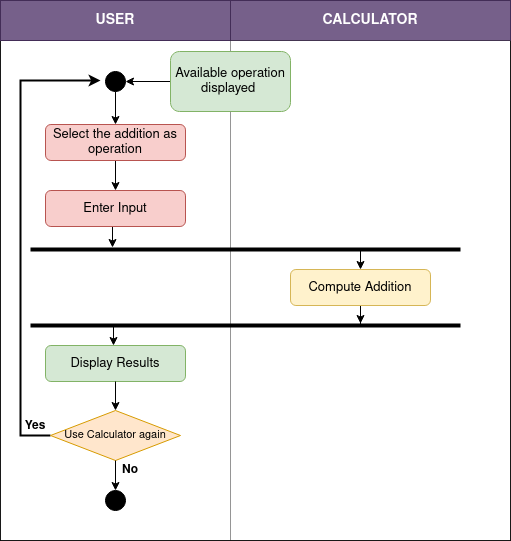

The diagram above was exported from draw.io. Its source (the exported page's mxGraphModel, read from the mxfile embedded in the PNG):
<mxGraphModel dx="1030" dy="568" grid="1" gridSize="10" guides="1" tooltips="1" connect="1" arrows="1" fold="1" page="1" pageScale="1" pageWidth="827" pageHeight="1169" math="0" shadow="0">
  <root>
    <mxCell id="0" />
    <mxCell id="1" parent="0" />
    <mxCell id="X6J6vo7QTmYWiPh1ibM0-2" value="" style="rounded=0;whiteSpace=wrap;html=1;container=1;" parent="1" vertex="1">
      <mxGeometry x="40" y="30" width="510" height="540" as="geometry" />
    </mxCell>
    <mxCell id="X6J6vo7QTmYWiPh1ibM0-6" value="" style="rounded=0;whiteSpace=wrap;html=1;opacity=25;" parent="X6J6vo7QTmYWiPh1ibM0-2" vertex="1">
      <mxGeometry y="40" width="230" height="500" as="geometry" />
    </mxCell>
    <mxCell id="X6J6vo7QTmYWiPh1ibM0-41" style="edgeStyle=orthogonalEdgeStyle;rounded=0;orthogonalLoop=1;jettySize=auto;html=1;entryX=0.435;entryY=0.08;entryDx=0;entryDy=0;entryPerimeter=0;exitX=0;exitY=0.5;exitDx=0;exitDy=0;strokeWidth=2;" parent="X6J6vo7QTmYWiPh1ibM0-2" source="X6J6vo7QTmYWiPh1ibM0-40" target="X6J6vo7QTmYWiPh1ibM0-6" edge="1">
      <mxGeometry relative="1" as="geometry">
        <Array as="points">
          <mxPoint x="20" y="435" />
          <mxPoint x="20" y="80" />
        </Array>
      </mxGeometry>
    </mxCell>
    <mxCell id="X6J6vo7QTmYWiPh1ibM0-40" value="&lt;font style=&quot;font-size: 11px&quot;&gt;Use Calculator again&lt;/font&gt;" style="rhombus;whiteSpace=wrap;html=1;fillColor=#ffe6cc;strokeColor=#d79b00;" parent="X6J6vo7QTmYWiPh1ibM0-2" vertex="1">
      <mxGeometry x="50" y="410" width="130" height="50" as="geometry" />
    </mxCell>
    <mxCell id="X6J6vo7QTmYWiPh1ibM0-43" value="&lt;b&gt;Yes&lt;/b&gt;" style="text;html=1;strokeColor=none;fillColor=none;align=center;verticalAlign=middle;whiteSpace=wrap;rounded=0;" parent="X6J6vo7QTmYWiPh1ibM0-2" vertex="1">
      <mxGeometry x="15" y="416" width="40" height="20" as="geometry" />
    </mxCell>
    <mxCell id="X6J6vo7QTmYWiPh1ibM0-46" value="&lt;b&gt;No&lt;/b&gt;" style="text;html=1;strokeColor=none;fillColor=none;align=center;verticalAlign=middle;whiteSpace=wrap;rounded=0;" parent="X6J6vo7QTmYWiPh1ibM0-2" vertex="1">
      <mxGeometry x="110" y="460" width="40" height="20" as="geometry" />
    </mxCell>
    <mxCell id="X6J6vo7QTmYWiPh1ibM0-47" value="" style="ellipse;whiteSpace=wrap;html=1;aspect=fixed;fillColor=#000000;" parent="X6J6vo7QTmYWiPh1ibM0-2" vertex="1">
      <mxGeometry x="105" y="490" width="20" height="20" as="geometry" />
    </mxCell>
    <mxCell id="X6J6vo7QTmYWiPh1ibM0-3" value="&lt;font style=&quot;font-size: 14px&quot;&gt;&lt;b&gt;USER&lt;/b&gt;&lt;/font&gt;" style="rounded=0;whiteSpace=wrap;html=1;fillColor=#76608a;strokeColor=#432D57;fontColor=#ffffff;" parent="1" vertex="1">
      <mxGeometry x="40" y="30" width="230" height="40" as="geometry" />
    </mxCell>
    <mxCell id="X6J6vo7QTmYWiPh1ibM0-4" value="&lt;font style=&quot;font-size: 14px&quot;&gt;&lt;b&gt;CALCULATOR&lt;/b&gt;&lt;/font&gt;" style="rounded=0;whiteSpace=wrap;html=1;fillColor=#76608a;strokeColor=#432D57;fontColor=#ffffff;" parent="1" vertex="1">
      <mxGeometry x="270" y="30" width="280" height="40" as="geometry" />
    </mxCell>
    <mxCell id="X6J6vo7QTmYWiPh1ibM0-7" value="" style="rounded=0;whiteSpace=wrap;html=1;opacity=25;" parent="1" vertex="1">
      <mxGeometry x="270" y="70" width="280" height="500" as="geometry" />
    </mxCell>
    <mxCell id="X6J6vo7QTmYWiPh1ibM0-21" style="edgeStyle=orthogonalEdgeStyle;rounded=0;orthogonalLoop=1;jettySize=auto;html=1;" parent="1" source="X6J6vo7QTmYWiPh1ibM0-14" target="X6J6vo7QTmYWiPh1ibM0-19" edge="1">
      <mxGeometry x="40" y="30" as="geometry" />
    </mxCell>
    <mxCell id="X6J6vo7QTmYWiPh1ibM0-14" value="" style="ellipse;whiteSpace=wrap;html=1;aspect=fixed;fillColor=#000000;" parent="1" vertex="1">
      <mxGeometry x="145" y="101" width="20" height="20" as="geometry" />
    </mxCell>
    <mxCell id="X6J6vo7QTmYWiPh1ibM0-18" style="edgeStyle=orthogonalEdgeStyle;rounded=0;orthogonalLoop=1;jettySize=auto;html=1;" parent="1" source="X6J6vo7QTmYWiPh1ibM0-15" target="X6J6vo7QTmYWiPh1ibM0-14" edge="1">
      <mxGeometry x="40" y="30" as="geometry" />
    </mxCell>
    <mxCell id="X6J6vo7QTmYWiPh1ibM0-15" value="&lt;font style=&quot;font-size: 13px&quot;&gt;Available operation displayed&amp;nbsp;&lt;/font&gt;" style="rounded=1;whiteSpace=wrap;html=1;fillColor=#d5e8d4;strokeColor=#82b366;" parent="1" vertex="1">
      <mxGeometry x="210" y="81" width="120" height="60" as="geometry" />
    </mxCell>
    <mxCell id="X6J6vo7QTmYWiPh1ibM0-24" style="edgeStyle=orthogonalEdgeStyle;rounded=0;orthogonalLoop=1;jettySize=auto;html=1;entryX=0.5;entryY=0;entryDx=0;entryDy=0;" parent="1" source="X6J6vo7QTmYWiPh1ibM0-19" target="X6J6vo7QTmYWiPh1ibM0-23" edge="1">
      <mxGeometry x="40" y="30" as="geometry" />
    </mxCell>
    <mxCell id="X6J6vo7QTmYWiPh1ibM0-19" value="&lt;font style=&quot;font-size: 13px&quot;&gt;Select the addition as operation&lt;/font&gt;" style="rounded=1;whiteSpace=wrap;html=1;fillColor=#f8cecc;strokeColor=#b85450;" parent="1" vertex="1">
      <mxGeometry x="85" y="154" width="140" height="36" as="geometry" />
    </mxCell>
    <mxCell id="X6J6vo7QTmYWiPh1ibM0-29" style="edgeStyle=orthogonalEdgeStyle;rounded=0;orthogonalLoop=1;jettySize=auto;html=1;" parent="1" edge="1">
      <mxGeometry x="52" y="30" as="geometry">
        <mxPoint x="152" y="255.9999999999999" as="sourcePoint" />
        <mxPoint x="152" y="277" as="targetPoint" />
        <Array as="points">
          <mxPoint x="152" y="277" />
          <mxPoint x="152" y="277" />
        </Array>
      </mxGeometry>
    </mxCell>
    <mxCell id="X6J6vo7QTmYWiPh1ibM0-23" value="&lt;font style=&quot;font-size: 13px&quot;&gt;Enter Input&lt;/font&gt;" style="rounded=1;whiteSpace=wrap;html=1;fillColor=#f8cecc;strokeColor=#b85450;" parent="1" vertex="1">
      <mxGeometry x="85" y="220" width="140" height="36" as="geometry" />
    </mxCell>
    <mxCell id="X6J6vo7QTmYWiPh1ibM0-26" value="" style="line;strokeWidth=4;html=1;perimeter=backbonePerimeter;points=[];outlineConnect=0;fillColor=#000000;" parent="1" vertex="1">
      <mxGeometry x="70" y="274" width="430" height="10" as="geometry" />
    </mxCell>
    <mxCell id="X6J6vo7QTmYWiPh1ibM0-31" style="edgeStyle=orthogonalEdgeStyle;rounded=0;orthogonalLoop=1;jettySize=auto;html=1;" parent="1" target="X6J6vo7QTmYWiPh1ibM0-30" edge="1">
      <mxGeometry x="40" y="30" as="geometry">
        <mxPoint x="400" y="280" as="sourcePoint" />
        <Array as="points">
          <mxPoint x="400" y="280" />
          <mxPoint x="400" y="280" />
        </Array>
      </mxGeometry>
    </mxCell>
    <mxCell id="X6J6vo7QTmYWiPh1ibM0-33" style="edgeStyle=orthogonalEdgeStyle;rounded=0;orthogonalLoop=1;jettySize=auto;html=1;" parent="1" source="X6J6vo7QTmYWiPh1ibM0-30" edge="1">
      <mxGeometry relative="1" as="geometry">
        <mxPoint x="400" y="353" as="targetPoint" />
      </mxGeometry>
    </mxCell>
    <mxCell id="X6J6vo7QTmYWiPh1ibM0-30" value="&lt;font style=&quot;font-size: 13px&quot;&gt;Compute Addition&lt;/font&gt;" style="rounded=1;whiteSpace=wrap;html=1;fillColor=#fff2cc;strokeColor=#d6b656;" parent="1" vertex="1">
      <mxGeometry x="330" y="299" width="140" height="36" as="geometry" />
    </mxCell>
    <mxCell id="X6J6vo7QTmYWiPh1ibM0-32" value="" style="line;strokeWidth=4;html=1;perimeter=backbonePerimeter;points=[];outlineConnect=0;fillColor=#000000;" parent="1" vertex="1">
      <mxGeometry x="70" y="350" width="430" height="10" as="geometry" />
    </mxCell>
    <mxCell id="X6J6vo7QTmYWiPh1ibM0-34" value="&lt;font style=&quot;font-size: 13px&quot;&gt;Display Results&lt;/font&gt;" style="rounded=1;whiteSpace=wrap;html=1;fillColor=#d5e8d4;strokeColor=#82b366;" parent="1" vertex="1">
      <mxGeometry x="85" y="375" width="140" height="36" as="geometry" />
    </mxCell>
    <mxCell id="X6J6vo7QTmYWiPh1ibM0-39" style="edgeStyle=orthogonalEdgeStyle;rounded=0;orthogonalLoop=1;jettySize=auto;html=1;" parent="1" edge="1">
      <mxGeometry x="53" y="128" as="geometry">
        <mxPoint x="153" y="354" as="sourcePoint" />
        <mxPoint x="153" y="375" as="targetPoint" />
        <Array as="points">
          <mxPoint x="153" y="375" />
          <mxPoint x="153" y="375" />
        </Array>
      </mxGeometry>
    </mxCell>
    <mxCell id="X6J6vo7QTmYWiPh1ibM0-42" style="edgeStyle=orthogonalEdgeStyle;rounded=0;orthogonalLoop=1;jettySize=auto;html=1;exitX=0.5;exitY=1;exitDx=0;exitDy=0;" parent="1" source="X6J6vo7QTmYWiPh1ibM0-34" target="X6J6vo7QTmYWiPh1ibM0-40" edge="1">
      <mxGeometry relative="1" as="geometry" />
    </mxCell>
    <mxCell id="X6J6vo7QTmYWiPh1ibM0-44" style="edgeStyle=orthogonalEdgeStyle;rounded=0;orthogonalLoop=1;jettySize=auto;html=1;" parent="1" source="X6J6vo7QTmYWiPh1ibM0-40" edge="1">
      <mxGeometry relative="1" as="geometry">
        <mxPoint x="155" y="520" as="targetPoint" />
      </mxGeometry>
    </mxCell>
  </root>
</mxGraphModel>